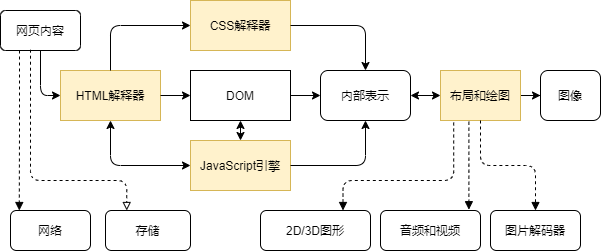

The diagram above was exported from draw.io. Its source (the exported page's mxGraphModel, read from the mxfile embedded in the PNG):
<mxGraphModel dx="478" dy="519" grid="1" gridSize="10" guides="1" tooltips="1" connect="1" arrows="1" fold="1" page="1" pageScale="1" pageWidth="690" pageHeight="980" math="0" shadow="0">
  <root>
    <mxCell id="0" />
    <mxCell id="1" parent="0" />
    <mxCell id="2" value="网页内容" style="rounded=1;whiteSpace=wrap;html=1;arcSize=13;" parent="1" vertex="1">
      <mxGeometry x="80" y="400" width="80" height="40" as="geometry" />
    </mxCell>
    <mxCell id="3" value="网络" style="rounded=1;whiteSpace=wrap;html=1;" parent="1" vertex="1">
      <mxGeometry x="90" y="600" width="80" height="40" as="geometry" />
    </mxCell>
    <mxCell id="4" value="HTML解释器" style="rounded=0;whiteSpace=wrap;html=1;fillColor=#fff2cc;strokeColor=#d6b656;" parent="1" vertex="1">
      <mxGeometry x="140" y="460" width="100" height="50" as="geometry" />
    </mxCell>
    <mxCell id="5" value="CSS解释器" style="rounded=0;whiteSpace=wrap;html=1;fillColor=#fff2cc;strokeColor=#d6b656;" parent="1" vertex="1">
      <mxGeometry x="270" y="390" width="100" height="50" as="geometry" />
    </mxCell>
    <mxCell id="6" value="DOM" style="rounded=0;whiteSpace=wrap;html=1;" parent="1" vertex="1">
      <mxGeometry x="270" y="460" width="100" height="50" as="geometry" />
    </mxCell>
    <mxCell id="15" style="edgeStyle=orthogonalEdgeStyle;rounded=0;orthogonalLoop=1;jettySize=auto;html=1;exitX=0.5;exitY=0;exitDx=0;exitDy=0;" parent="1" source="7" edge="1">
      <mxGeometry relative="1" as="geometry">
        <mxPoint x="330" y="550" as="targetPoint" />
      </mxGeometry>
    </mxCell>
    <mxCell id="7" value="JavaScript引擎" style="rounded=0;whiteSpace=wrap;html=1;fillColor=#fff2cc;strokeColor=#d6b656;" parent="1" vertex="1">
      <mxGeometry x="270" y="530" width="100" height="50" as="geometry" />
    </mxCell>
    <mxCell id="8" value="内部表示" style="rounded=1;whiteSpace=wrap;html=1;" parent="1" vertex="1">
      <mxGeometry x="400" y="460" width="90" height="50" as="geometry" />
    </mxCell>
    <mxCell id="24" value="" style="edgeStyle=orthogonalEdgeStyle;rounded=0;orthogonalLoop=1;jettySize=auto;html=1;" parent="1" source="9" target="10" edge="1">
      <mxGeometry relative="1" as="geometry" />
    </mxCell>
    <mxCell id="9" value="布局和绘图" style="rounded=0;whiteSpace=wrap;html=1;fillColor=#fff2cc;strokeColor=#d6b656;" parent="1" vertex="1">
      <mxGeometry x="520" y="460" width="80" height="50" as="geometry" />
    </mxCell>
    <mxCell id="10" value="图像" style="rounded=1;whiteSpace=wrap;html=1;" parent="1" vertex="1">
      <mxGeometry x="620" y="460" width="60" height="50" as="geometry" />
    </mxCell>
    <mxCell id="11" value="存储" style="rounded=1;whiteSpace=wrap;html=1;" parent="1" vertex="1">
      <mxGeometry x="185" y="600" width="85" height="40" as="geometry" />
    </mxCell>
    <mxCell id="12" value="2D/3D图形" style="rounded=1;whiteSpace=wrap;html=1;direction=east;" parent="1" vertex="1">
      <mxGeometry x="340" y="600" width="110" height="40" as="geometry" />
    </mxCell>
    <mxCell id="13" value="音频和视频" style="rounded=1;whiteSpace=wrap;html=1;" parent="1" vertex="1">
      <mxGeometry x="460" y="600" width="100" height="40" as="geometry" />
    </mxCell>
    <mxCell id="14" value="图片解码器" style="rounded=1;whiteSpace=wrap;html=1;" parent="1" vertex="1">
      <mxGeometry x="570" y="600" width="90" height="40" as="geometry" />
    </mxCell>
    <mxCell id="19" value="" style="edgeStyle=segmentEdgeStyle;endArrow=classic;html=1;exitX=0.5;exitY=1;exitDx=0;exitDy=0;entryX=0;entryY=0.5;entryDx=0;entryDy=0;" parent="1" source="2" target="4" edge="1">
      <mxGeometry width="50" height="50" relative="1" as="geometry">
        <mxPoint x="310" y="610" as="sourcePoint" />
        <mxPoint x="360" y="560" as="targetPoint" />
        <Array as="points">
          <mxPoint x="120" y="485" />
        </Array>
      </mxGeometry>
    </mxCell>
    <mxCell id="21" value="" style="endArrow=classic;html=1;exitX=1;exitY=0.5;exitDx=0;exitDy=0;" parent="1" source="4" edge="1">
      <mxGeometry width="50" height="50" relative="1" as="geometry">
        <mxPoint x="240" y="530" as="sourcePoint" />
        <mxPoint x="270" y="485" as="targetPoint" />
      </mxGeometry>
    </mxCell>
    <mxCell id="22" value="" style="endArrow=classic;html=1;exitX=1;exitY=0.5;exitDx=0;exitDy=0;entryX=0;entryY=0.5;entryDx=0;entryDy=0;" parent="1" source="6" target="8" edge="1">
      <mxGeometry width="50" height="50" relative="1" as="geometry">
        <mxPoint x="440" y="610" as="sourcePoint" />
        <mxPoint x="490" y="560" as="targetPoint" />
      </mxGeometry>
    </mxCell>
    <mxCell id="29" value="" style="endArrow=classic;startArrow=classic;html=1;entryX=0.5;entryY=1;entryDx=0;entryDy=0;exitX=0;exitY=0.5;exitDx=0;exitDy=0;" parent="1" source="7" target="4" edge="1">
      <mxGeometry width="50" height="50" relative="1" as="geometry">
        <mxPoint x="310" y="610" as="sourcePoint" />
        <mxPoint x="360" y="560" as="targetPoint" />
        <Array as="points">
          <mxPoint x="190" y="555" />
        </Array>
      </mxGeometry>
    </mxCell>
    <mxCell id="30" value="" style="endArrow=classic;html=1;exitX=0.5;exitY=0;exitDx=0;exitDy=0;entryX=0;entryY=0.5;entryDx=0;entryDy=0;" parent="1" source="4" target="5" edge="1">
      <mxGeometry width="50" height="50" relative="1" as="geometry">
        <mxPoint x="310" y="610" as="sourcePoint" />
        <mxPoint x="360" y="560" as="targetPoint" />
        <Array as="points">
          <mxPoint x="190" y="415" />
        </Array>
      </mxGeometry>
    </mxCell>
    <mxCell id="31" value="" style="endArrow=classic;startArrow=classic;html=1;entryX=0.5;entryY=1;entryDx=0;entryDy=0;" parent="1" source="7" target="6" edge="1">
      <mxGeometry width="50" height="50" relative="1" as="geometry">
        <mxPoint x="310" y="610" as="sourcePoint" />
        <mxPoint x="360" y="560" as="targetPoint" />
      </mxGeometry>
    </mxCell>
    <mxCell id="35" value="" style="endArrow=classic;html=1;exitX=1;exitY=0.5;exitDx=0;exitDy=0;entryX=0.5;entryY=1;entryDx=0;entryDy=0;" parent="1" source="7" target="8" edge="1">
      <mxGeometry width="50" height="50" relative="1" as="geometry">
        <mxPoint x="310" y="610" as="sourcePoint" />
        <mxPoint x="360" y="560" as="targetPoint" />
        <Array as="points">
          <mxPoint x="445" y="555" />
        </Array>
      </mxGeometry>
    </mxCell>
    <mxCell id="36" value="" style="endArrow=classic;html=1;exitX=1;exitY=0.5;exitDx=0;exitDy=0;entryX=0.5;entryY=0;entryDx=0;entryDy=0;" parent="1" source="5" target="8" edge="1">
      <mxGeometry width="50" height="50" relative="1" as="geometry">
        <mxPoint x="400" y="460" as="sourcePoint" />
        <mxPoint x="450" y="410" as="targetPoint" />
        <Array as="points">
          <mxPoint x="445" y="415" />
        </Array>
      </mxGeometry>
    </mxCell>
    <mxCell id="37" value="" style="endArrow=classic;startArrow=classic;html=1;entryX=0;entryY=0.5;entryDx=0;entryDy=0;exitX=1;exitY=0.5;exitDx=0;exitDy=0;" parent="1" source="8" target="9" edge="1">
      <mxGeometry width="50" height="50" relative="1" as="geometry">
        <mxPoint x="310" y="610" as="sourcePoint" />
        <mxPoint x="360" y="560" as="targetPoint" />
      </mxGeometry>
    </mxCell>
    <mxCell id="41" value="" style="edgeStyle=elbowEdgeStyle;html=1;endArrow=block;elbow=vertical;endFill=0;dashed=1;exitX=0.375;exitY=0.98;exitDx=0;exitDy=0;exitPerimeter=0;entryX=0.25;entryY=0;entryDx=0;entryDy=0;" edge="1" parent="1" source="2" target="11">
      <mxGeometry width="100" height="75" relative="1" as="geometry">
        <mxPoint x="200" y="605" as="sourcePoint" />
        <mxPoint x="300" y="530" as="targetPoint" />
        <Array as="points">
          <mxPoint x="160" y="570" />
        </Array>
      </mxGeometry>
    </mxCell>
    <mxCell id="42" value="" style="endArrow=block;html=1;endFill=1;startArrow=none;startFill=0;edgeStyle=elbowEdgeStyle;elbow=vertical;dashed=1;entryX=0.11;entryY=0;entryDx=0;entryDy=0;entryPerimeter=0;" edge="1" parent="1" target="3">
      <mxGeometry width="100" height="75" relative="1" as="geometry">
        <mxPoint x="99" y="440" as="sourcePoint" />
        <mxPoint x="190" y="365" as="targetPoint" />
      </mxGeometry>
    </mxCell>
    <mxCell id="43" value="" style="endArrow=block;html=1;endFill=1;startArrow=none;startFill=0;edgeStyle=elbowEdgeStyle;elbow=vertical;dashed=1;entryX=0.5;entryY=0;entryDx=0;entryDy=0;exitX=0.5;exitY=1;exitDx=0;exitDy=0;" edge="1" parent="1" source="9" target="14">
      <mxGeometry width="100" height="75" relative="1" as="geometry">
        <mxPoint x="540" y="605" as="sourcePoint" />
        <mxPoint x="640" y="530" as="targetPoint" />
      </mxGeometry>
    </mxCell>
    <mxCell id="44" value="" style="endArrow=block;html=1;endFill=1;startArrow=none;startFill=0;edgeStyle=elbowEdgeStyle;elbow=vertical;dashed=1;exitX=0.355;exitY=1.024;exitDx=0;exitDy=0;exitPerimeter=0;entryX=0.884;entryY=-0.02;entryDx=0;entryDy=0;entryPerimeter=0;" edge="1" parent="1" source="9" target="13">
      <mxGeometry width="100" height="75" relative="1" as="geometry">
        <mxPoint x="540" y="605" as="sourcePoint" />
        <mxPoint x="640" y="530" as="targetPoint" />
      </mxGeometry>
    </mxCell>
    <mxCell id="45" value="" style="endArrow=block;html=1;endFill=1;startArrow=none;startFill=0;edgeStyle=elbowEdgeStyle;elbow=vertical;dashed=1;exitX=0.165;exitY=1.04;exitDx=0;exitDy=0;exitPerimeter=0;entryX=0.75;entryY=0;entryDx=0;entryDy=0;" edge="1" parent="1" source="9" target="12">
      <mxGeometry width="100" height="75" relative="1" as="geometry">
        <mxPoint x="540" y="605" as="sourcePoint" />
        <mxPoint x="640" y="530" as="targetPoint" />
        <Array as="points">
          <mxPoint x="490" y="570" />
        </Array>
      </mxGeometry>
    </mxCell>
  </root>
</mxGraphModel>